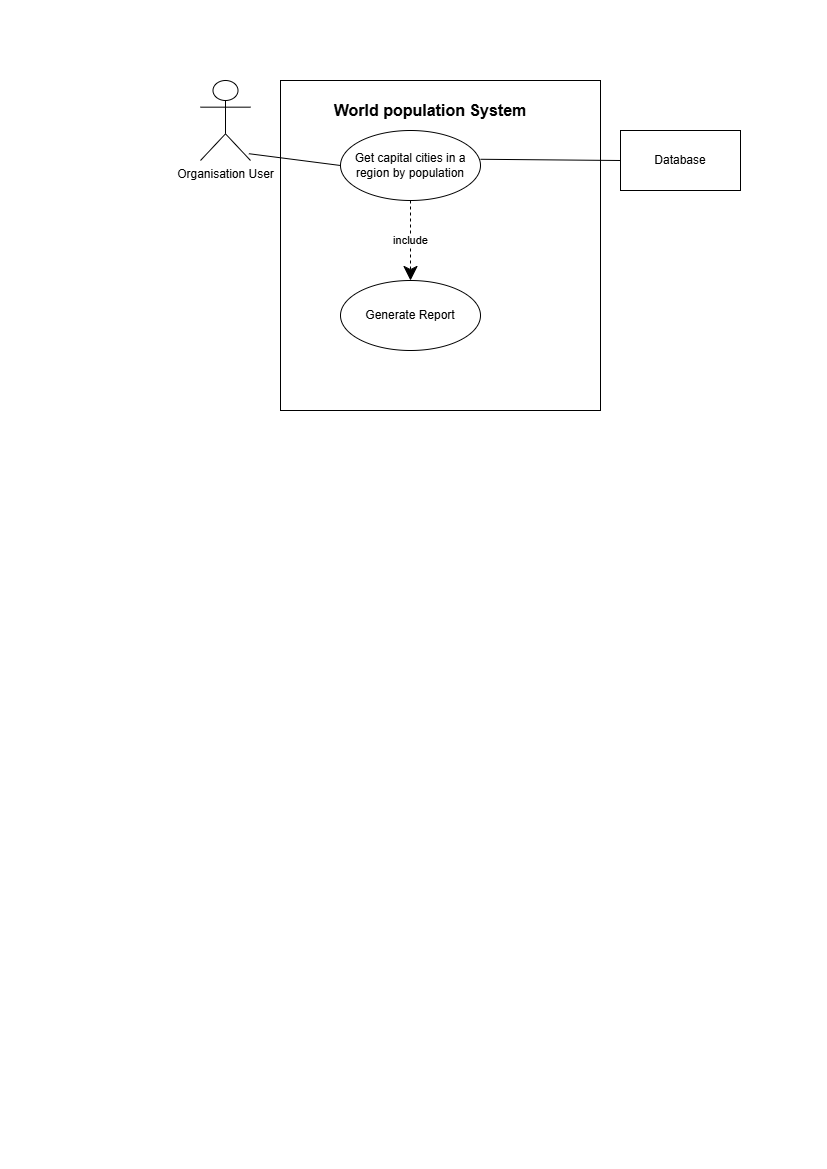

The diagram above was exported from draw.io. Its source (the exported page's mxGraphModel, read from the mxfile embedded in the PNG):
<mxGraphModel dx="1542" dy="815" grid="1" gridSize="10" guides="1" tooltips="1" connect="1" arrows="1" fold="1" page="1" pageScale="1" pageWidth="827" pageHeight="1169" math="0" shadow="0">
  <root>
    <mxCell id="0" />
    <mxCell id="1" parent="0" />
    <mxCell id="1FPWcp_Z0O0OuYmEJW5G-1" parent="1" style="shape=umlActor;verticalLabelPosition=bottom;verticalAlign=top;html=1;" value="Organisation User" vertex="1">
      <mxGeometry height="80" width="50" x="200" y="80" as="geometry" />
    </mxCell>
    <mxCell id="1FPWcp_Z0O0OuYmEJW5G-2" parent="1" style="rounded=0;whiteSpace=wrap;html=1;" value="" vertex="1">
      <mxGeometry height="330" width="320" x="280" y="80" as="geometry" />
    </mxCell>
    <mxCell id="1FPWcp_Z0O0OuYmEJW5G-3" parent="1" style="text;html=1;whiteSpace=wrap;strokeColor=none;fillColor=none;align=center;verticalAlign=middle;rounded=0;fontStyle=1;fontSize=16;" value="World population System" vertex="1">
      <mxGeometry height="40" width="220" x="320" y="90" as="geometry" />
    </mxCell>
    <mxCell id="1FPWcp_Z0O0OuYmEJW5G-4" parent="1" style="ellipse;whiteSpace=wrap;html=1;" value="Get capital cities in a region by population" vertex="1">
      <mxGeometry height="70" width="140" x="340" y="130" as="geometry" />
    </mxCell>
    <mxCell id="1FPWcp_Z0O0OuYmEJW5G-5" edge="1" parent="1" source="1FPWcp_Z0O0OuYmEJW5G-1" style="endArrow=none;html=1;rounded=0;entryX=0;entryY=0.5;entryDx=0;entryDy=0;exitX=0.968;exitY=0.915;exitDx=0;exitDy=0;exitPerimeter=0;" target="1FPWcp_Z0O0OuYmEJW5G-4" value="">
      <mxGeometry height="50" relative="1" width="50" as="geometry">
        <mxPoint x="290" y="190" as="sourcePoint" />
        <mxPoint x="340" y="140" as="targetPoint" />
      </mxGeometry>
    </mxCell>
    <mxCell id="1FPWcp_Z0O0OuYmEJW5G-6" parent="1" style="rounded=0;whiteSpace=wrap;html=1;" value="" vertex="1">
      <mxGeometry height="60" width="120" x="620" y="130" as="geometry" />
    </mxCell>
    <mxCell id="1FPWcp_Z0O0OuYmEJW5G-7" parent="1" style="text;html=1;whiteSpace=wrap;strokeColor=none;fillColor=none;align=center;verticalAlign=middle;rounded=0;" value="Database" vertex="1">
      <mxGeometry height="30" width="60" x="650" y="145" as="geometry" />
    </mxCell>
    <mxCell id="1FPWcp_Z0O0OuYmEJW5G-8" edge="1" parent="1" source="1FPWcp_Z0O0OuYmEJW5G-4" style="endArrow=none;html=1;rounded=0;exitX=1;exitY=0.411;exitDx=0;exitDy=0;entryX=0;entryY=0.5;entryDx=0;entryDy=0;exitPerimeter=0;" target="1FPWcp_Z0O0OuYmEJW5G-6" value="">
      <mxGeometry height="50" relative="1" width="50" as="geometry">
        <mxPoint x="540" y="160" as="sourcePoint" />
        <mxPoint x="610.7106781186548" y="110" as="targetPoint" />
      </mxGeometry>
    </mxCell>
    <mxCell id="1FPWcp_Z0O0OuYmEJW5G-9" parent="1" style="ellipse;whiteSpace=wrap;html=1;" value="Generate Report" vertex="1">
      <mxGeometry height="70" width="140" x="340" y="280" as="geometry" />
    </mxCell>
    <mxCell id="1FPWcp_Z0O0OuYmEJW5G-10" edge="1" parent="1" source="1FPWcp_Z0O0OuYmEJW5G-4" style="endArrow=classic;endSize=12;dashed=1;html=1;rounded=0;entryX=0.5;entryY=0;entryDx=0;entryDy=0;exitX=0.5;exitY=1;exitDx=0;exitDy=0;endFill=1;" target="1FPWcp_Z0O0OuYmEJW5G-9" value="include">
      <mxGeometry relative="1" width="160" as="geometry">
        <mxPoint x="460" y="190" as="sourcePoint" />
        <mxPoint x="620" y="190" as="targetPoint" />
      </mxGeometry>
    </mxCell>
  </root>
</mxGraphModel>